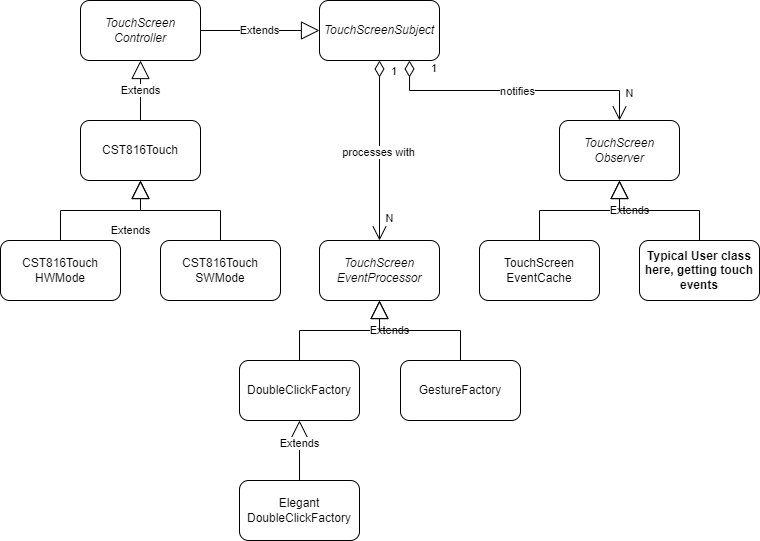

The diagram above was exported from draw.io. Its source (the exported page's mxGraphModel, read from the mxfile embedded in the PNG):
<mxGraphModel dx="957" dy="478" grid="1" gridSize="10" guides="1" tooltips="1" connect="1" arrows="1" fold="1" page="1" pageScale="1" pageWidth="827" pageHeight="1169" math="0" shadow="0">
  <root>
    <mxCell id="0" />
    <mxCell id="1" parent="0" />
    <mxCell id="tkmJlAq5GvOqbP1zwJxG-3" value="&lt;i&gt;TouchScreenSubject&lt;/i&gt;" style="rounded=1;whiteSpace=wrap;html=1;" parent="1" vertex="1">
      <mxGeometry x="360" y="160" width="120" height="60" as="geometry" />
    </mxCell>
    <mxCell id="GjRxhb70wAVgGfYV6jse-3" value="Extends" style="endArrow=block;endSize=16;endFill=0;html=1;rounded=0;entryX=0.5;entryY=1;entryDx=0;entryDy=0;exitX=0.5;exitY=0;exitDx=0;exitDy=0;edgeStyle=orthogonalEdgeStyle;" parent="1" source="GjRxhb70wAVgGfYV6jse-11" target="GjRxhb70wAVgGfYV6jse-47" edge="1">
      <mxGeometry width="160" relative="1" as="geometry">
        <mxPoint x="380" y="160" as="sourcePoint" />
        <mxPoint x="540" y="390" as="targetPoint" />
      </mxGeometry>
    </mxCell>
    <mxCell id="GjRxhb70wAVgGfYV6jse-5" value="1" style="endArrow=open;html=1;endSize=12;startArrow=diamondThin;startSize=14;startFill=0;edgeStyle=orthogonalEdgeStyle;align=left;verticalAlign=bottom;rounded=0;exitX=0.75;exitY=1;exitDx=0;exitDy=0;entryX=0.5;entryY=0;entryDx=0;entryDy=0;" parent="1" source="tkmJlAq5GvOqbP1zwJxG-3" target="GjRxhb70wAVgGfYV6jse-6" edge="1">
      <mxGeometry x="-0.8788" y="20" relative="1" as="geometry">
        <mxPoint x="430" y="330" as="sourcePoint" />
        <mxPoint x="590" y="330" as="targetPoint" />
        <mxPoint as="offset" />
      </mxGeometry>
    </mxCell>
    <mxCell id="GjRxhb70wAVgGfYV6jse-26" value="N" style="edgeLabel;html=1;align=center;verticalAlign=middle;resizable=0;points=[];" parent="GjRxhb70wAVgGfYV6jse-5" vertex="1" connectable="0">
      <mxGeometry x="0.897" y="3" relative="1" as="geometry">
        <mxPoint x="7" y="-13" as="offset" />
      </mxGeometry>
    </mxCell>
    <mxCell id="GjRxhb70wAVgGfYV6jse-40" value="notifies" style="edgeLabel;html=1;align=center;verticalAlign=middle;resizable=0;points=[];" parent="GjRxhb70wAVgGfYV6jse-5" vertex="1" connectable="0">
      <mxGeometry x="0.0216" y="-1" relative="1" as="geometry">
        <mxPoint as="offset" />
      </mxGeometry>
    </mxCell>
    <mxCell id="GjRxhb70wAVgGfYV6jse-6" value="&lt;i&gt;TouchScreen&lt;/i&gt;&lt;div&gt;&lt;i&gt;Observer&lt;/i&gt;&lt;/div&gt;" style="rounded=1;whiteSpace=wrap;html=1;" parent="1" vertex="1">
      <mxGeometry x="600" y="280" width="120" height="60" as="geometry" />
    </mxCell>
    <mxCell id="GjRxhb70wAVgGfYV6jse-11" value="CST816Touch" style="rounded=1;whiteSpace=wrap;html=1;" parent="1" vertex="1">
      <mxGeometry x="121" y="280" width="120" height="60" as="geometry" />
    </mxCell>
    <mxCell id="GjRxhb70wAVgGfYV6jse-12" value="CST816Touch&lt;div&gt;HWMode&lt;/div&gt;" style="rounded=1;whiteSpace=wrap;html=1;" parent="1" vertex="1">
      <mxGeometry x="41" y="400" width="120" height="60" as="geometry" />
    </mxCell>
    <mxCell id="GjRxhb70wAVgGfYV6jse-13" value="CST816Touch&lt;div&gt;SWMode&lt;/div&gt;" style="rounded=1;whiteSpace=wrap;html=1;" parent="1" vertex="1">
      <mxGeometry x="201" y="400" width="120" height="60" as="geometry" />
    </mxCell>
    <mxCell id="GjRxhb70wAVgGfYV6jse-14" value="Extends" style="endArrow=block;endSize=16;endFill=0;html=1;rounded=0;entryX=0.5;entryY=1;entryDx=0;entryDy=0;exitX=0.5;exitY=0;exitDx=0;exitDy=0;edgeStyle=orthogonalEdgeStyle;" parent="1" source="GjRxhb70wAVgGfYV6jse-12" target="GjRxhb70wAVgGfYV6jse-11" edge="1">
      <mxGeometry x="0.5702" y="-10" width="160" relative="1" as="geometry">
        <mxPoint x="241" y="170" as="sourcePoint" />
        <mxPoint x="361" y="110" as="targetPoint" />
        <mxPoint x="-10" y="10" as="offset" />
      </mxGeometry>
    </mxCell>
    <mxCell id="GjRxhb70wAVgGfYV6jse-15" value="" style="endArrow=block;endSize=16;endFill=0;html=1;rounded=0;entryX=0.5;entryY=1;entryDx=0;entryDy=0;exitX=0.5;exitY=0;exitDx=0;exitDy=0;edgeStyle=orthogonalEdgeStyle;" parent="1" source="GjRxhb70wAVgGfYV6jse-13" target="GjRxhb70wAVgGfYV6jse-11" edge="1">
      <mxGeometry width="160" relative="1" as="geometry">
        <mxPoint x="111" y="410" as="sourcePoint" />
        <mxPoint x="191" y="350" as="targetPoint" />
      </mxGeometry>
    </mxCell>
    <mxCell id="GjRxhb70wAVgGfYV6jse-16" value="GestureFactory" style="rounded=1;whiteSpace=wrap;html=1;" parent="1" vertex="1">
      <mxGeometry x="441" y="520" width="120" height="60" as="geometry" />
    </mxCell>
    <mxCell id="GjRxhb70wAVgGfYV6jse-33" value="TouchScreen&lt;div&gt;EventCache&lt;/div&gt;" style="rounded=1;whiteSpace=wrap;html=1;" parent="1" vertex="1">
      <mxGeometry x="520" y="400" width="120" height="60" as="geometry" />
    </mxCell>
    <mxCell id="GjRxhb70wAVgGfYV6jse-34" value="Extends" style="endArrow=block;endSize=16;endFill=0;html=1;rounded=0;entryX=0.5;entryY=1;entryDx=0;entryDy=0;exitX=0.5;exitY=0;exitDx=0;exitDy=0;edgeStyle=orthogonalEdgeStyle;" parent="1" source="GjRxhb70wAVgGfYV6jse-33" target="GjRxhb70wAVgGfYV6jse-6" edge="1">
      <mxGeometry x="0.5708" y="10" width="160" relative="1" as="geometry">
        <mxPoint x="509" y="530" as="sourcePoint" />
        <mxPoint x="429" y="470" as="targetPoint" />
        <mxPoint x="10" y="10" as="offset" />
      </mxGeometry>
    </mxCell>
    <mxCell id="GjRxhb70wAVgGfYV6jse-35" value="&lt;i&gt;TouchScreen&lt;/i&gt;&lt;div&gt;&lt;i&gt;EventProcessor&lt;/i&gt;&lt;/div&gt;" style="rounded=1;whiteSpace=wrap;html=1;" parent="1" vertex="1">
      <mxGeometry x="360" y="400" width="120" height="60" as="geometry" />
    </mxCell>
    <mxCell id="GjRxhb70wAVgGfYV6jse-36" value="DoubleClickFactory" style="rounded=1;whiteSpace=wrap;html=1;" parent="1" vertex="1">
      <mxGeometry x="280" y="520" width="120" height="60" as="geometry" />
    </mxCell>
    <mxCell id="GjRxhb70wAVgGfYV6jse-38" value="Extends" style="endArrow=block;endSize=16;endFill=0;html=1;rounded=0;entryX=0.5;entryY=1;entryDx=0;entryDy=0;exitX=0.5;exitY=0;exitDx=0;exitDy=0;edgeStyle=orthogonalEdgeStyle;" parent="1" source="GjRxhb70wAVgGfYV6jse-36" target="GjRxhb70wAVgGfYV6jse-35" edge="1">
      <mxGeometry x="0.5708" y="10" width="160" relative="1" as="geometry">
        <mxPoint x="350" y="650" as="sourcePoint" />
        <mxPoint x="270" y="590" as="targetPoint" />
        <mxPoint x="10" y="10" as="offset" />
      </mxGeometry>
    </mxCell>
    <mxCell id="GjRxhb70wAVgGfYV6jse-39" value="" style="endArrow=block;endSize=16;endFill=0;html=1;rounded=0;entryX=0.5;entryY=1;entryDx=0;entryDy=0;exitX=0.5;exitY=0;exitDx=0;exitDy=0;edgeStyle=orthogonalEdgeStyle;" parent="1" source="GjRxhb70wAVgGfYV6jse-16" target="GjRxhb70wAVgGfYV6jse-35" edge="1">
      <mxGeometry width="160" relative="1" as="geometry">
        <mxPoint x="191" y="650" as="sourcePoint" />
        <mxPoint x="270" y="590" as="targetPoint" />
      </mxGeometry>
    </mxCell>
    <mxCell id="GjRxhb70wAVgGfYV6jse-41" value="&lt;b&gt;Typical User class here, getting touch events&lt;/b&gt;" style="rounded=1;whiteSpace=wrap;html=1;" parent="1" vertex="1">
      <mxGeometry x="680" y="400" width="120" height="60" as="geometry" />
    </mxCell>
    <mxCell id="GjRxhb70wAVgGfYV6jse-42" value="" style="endArrow=block;endSize=16;endFill=0;html=1;rounded=0;exitX=0.5;exitY=0;exitDx=0;exitDy=0;edgeStyle=orthogonalEdgeStyle;entryX=0.5;entryY=1;entryDx=0;entryDy=0;" parent="1" source="GjRxhb70wAVgGfYV6jse-41" target="GjRxhb70wAVgGfYV6jse-6" edge="1">
      <mxGeometry width="160" relative="1" as="geometry">
        <mxPoint x="650" y="560" as="sourcePoint" />
        <mxPoint x="780" y="540" as="targetPoint" />
      </mxGeometry>
    </mxCell>
    <mxCell id="GjRxhb70wAVgGfYV6jse-44" value="1" style="endArrow=open;html=1;endSize=12;startArrow=diamondThin;startSize=14;startFill=0;edgeStyle=orthogonalEdgeStyle;align=left;verticalAlign=bottom;rounded=0;exitX=0.5;exitY=1;exitDx=0;exitDy=0;entryX=0.5;entryY=0;entryDx=0;entryDy=0;" parent="1" source="tkmJlAq5GvOqbP1zwJxG-3" target="GjRxhb70wAVgGfYV6jse-35" edge="1">
      <mxGeometry x="-0.7778" y="10" relative="1" as="geometry">
        <mxPoint x="421" y="230" as="sourcePoint" />
        <mxPoint x="590" y="290" as="targetPoint" />
        <mxPoint as="offset" />
      </mxGeometry>
    </mxCell>
    <mxCell id="GjRxhb70wAVgGfYV6jse-45" value="N" style="edgeLabel;html=1;align=center;verticalAlign=middle;resizable=0;points=[];" parent="GjRxhb70wAVgGfYV6jse-44" vertex="1" connectable="0">
      <mxGeometry x="0.897" y="3" relative="1" as="geometry">
        <mxPoint x="7" y="-13" as="offset" />
      </mxGeometry>
    </mxCell>
    <mxCell id="GjRxhb70wAVgGfYV6jse-46" value="processes with" style="edgeLabel;html=1;align=center;verticalAlign=middle;resizable=0;points=[];" parent="GjRxhb70wAVgGfYV6jse-44" vertex="1" connectable="0">
      <mxGeometry x="0.0216" y="-1" relative="1" as="geometry">
        <mxPoint as="offset" />
      </mxGeometry>
    </mxCell>
    <mxCell id="GjRxhb70wAVgGfYV6jse-47" value="&lt;i&gt;TouchScreen&lt;/i&gt;&lt;div&gt;&lt;i&gt;Controller&lt;/i&gt;&lt;/div&gt;" style="rounded=1;whiteSpace=wrap;html=1;" parent="1" vertex="1">
      <mxGeometry x="121" y="160" width="120" height="60" as="geometry" />
    </mxCell>
    <mxCell id="GjRxhb70wAVgGfYV6jse-48" value="Extends" style="endArrow=block;endSize=16;endFill=0;html=1;rounded=0;exitX=1;exitY=0.5;exitDx=0;exitDy=0;edgeStyle=orthogonalEdgeStyle;entryX=0;entryY=0.5;entryDx=0;entryDy=0;" parent="1" source="GjRxhb70wAVgGfYV6jse-47" target="tkmJlAq5GvOqbP1zwJxG-3" edge="1">
      <mxGeometry width="160" relative="1" as="geometry">
        <mxPoint x="191" y="290" as="sourcePoint" />
        <mxPoint x="310" y="220" as="targetPoint" />
      </mxGeometry>
    </mxCell>
    <mxCell id="hO9zmQnNm9tBhE3KGY71-1" value="Elegant&lt;div&gt;DoubleClickFactory&lt;/div&gt;" style="rounded=1;whiteSpace=wrap;html=1;" vertex="1" parent="1">
      <mxGeometry x="280" y="640" width="120" height="60" as="geometry" />
    </mxCell>
    <mxCell id="hO9zmQnNm9tBhE3KGY71-2" value="Extends" style="endArrow=block;endSize=16;endFill=0;html=1;rounded=0;exitX=0.5;exitY=0;exitDx=0;exitDy=0;edgeStyle=orthogonalEdgeStyle;entryX=0.5;entryY=1;entryDx=0;entryDy=0;" edge="1" parent="1" source="hO9zmQnNm9tBhE3KGY71-1" target="GjRxhb70wAVgGfYV6jse-36">
      <mxGeometry x="0.5708" y="10" width="160" relative="1" as="geometry">
        <mxPoint x="350" y="530" as="sourcePoint" />
        <mxPoint x="410" y="600" as="targetPoint" />
        <mxPoint x="10" y="10" as="offset" />
      </mxGeometry>
    </mxCell>
  </root>
</mxGraphModel>